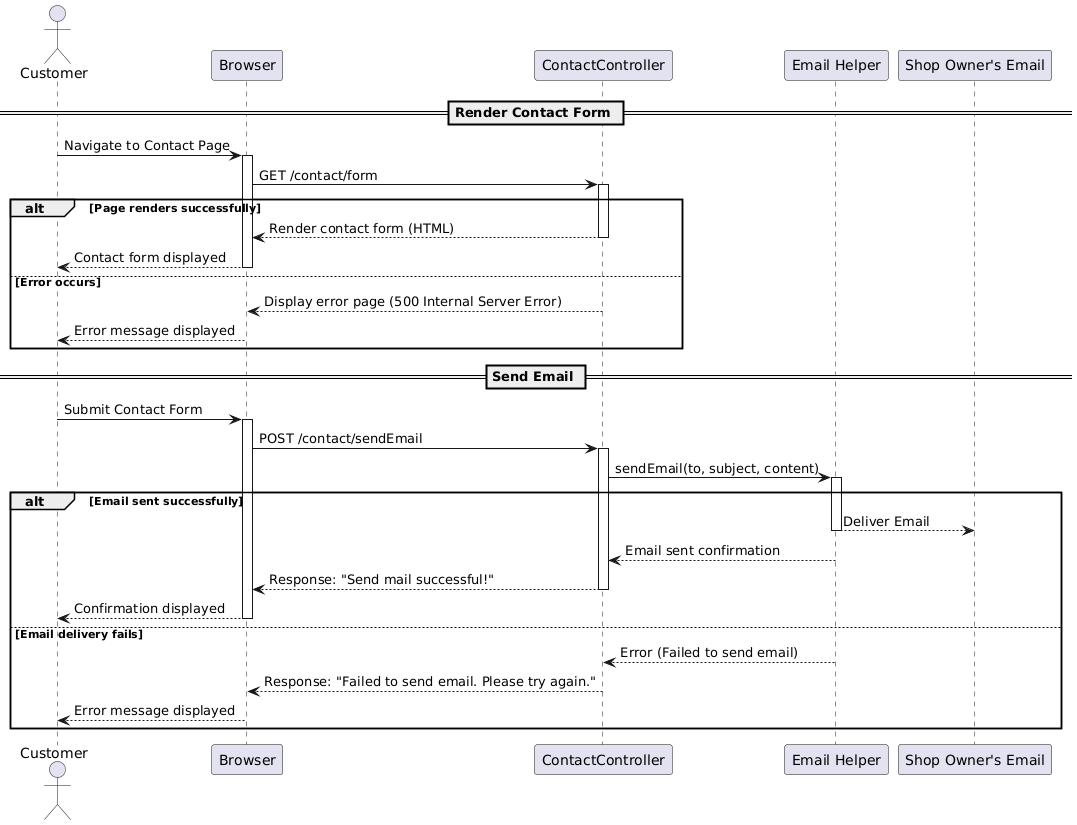

The diagram above was rendered by PlantUML. Its source (embedded in the PNG):
@startuml
actor Customer
participant "Browser" as Browser
participant "ContactController" as Controller
participant "Email Helper" as EmailService
participant "Shop Owner's Email" as ShopOwner

== Render Contact Form ==
Customer -> Browser: Navigate to Contact Page
activate Browser
Browser -> Controller: GET /contact/form
activate Controller
alt Page renders successfully
    Controller --> Browser: Render contact form (HTML)
    deactivate Controller
    Browser --> Customer: Contact form displayed
    deactivate Browser
else Error occurs
    Controller --> Browser: Display error page (500 Internal Server Error)
    deactivate Controller
    Browser --> Customer: Error message displayed
    deactivate Browser
end

== Send Email ==
Customer -> Browser: Submit Contact Form
activate Browser
Browser -> Controller: POST /contact/sendEmail
activate Controller
Controller -> EmailService: sendEmail(to, subject, content)
activate EmailService
alt Email sent successfully
    EmailService --> ShopOwner: Deliver Email
    deactivate EmailService
    EmailService --> Controller: Email sent confirmation
    deactivate EmailService
    Controller --> Browser: Response: "Send mail successful!"
    deactivate Controller
    Browser --> Customer: Confirmation displayed
    deactivate Browser
else Email delivery fails
    EmailService --> Controller: Error (Failed to send email)
    deactivate EmailService
    Controller --> Browser: Response: "Failed to send email. Please try again."
    deactivate Controller
    Browser --> Customer: Error message displayed
    deactivate Browser
end
@enduml